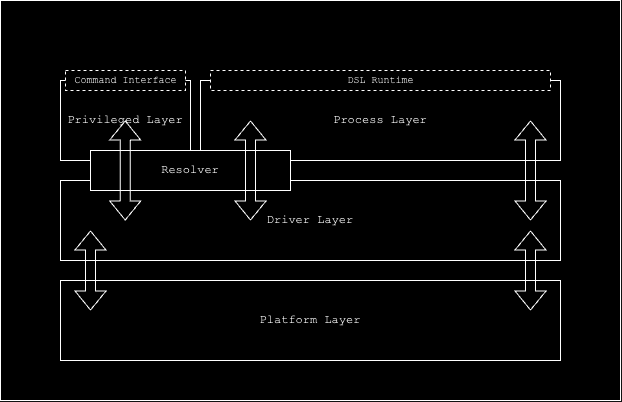

The diagram above was exported from draw.io. Its source (the exported page's mxGraphModel, read from the mxfile embedded in the PNG):
<mxGraphModel dx="1035" dy="756" grid="1" gridSize="10" guides="1" tooltips="1" connect="1" arrows="1" fold="1" page="1" pageScale="1" pageWidth="850" pageHeight="1100" math="0" shadow="0">
  <root>
    <mxCell id="0" />
    <mxCell id="1" parent="0" />
    <mxCell id="2" value="" style="rounded=0;whiteSpace=wrap;html=1;" vertex="1" parent="1">
      <mxGeometry x="120" y="200" width="620" height="400" as="geometry" />
    </mxCell>
    <mxCell id="3" value="Driver Layer" style="whiteSpace=wrap;html=1;fontFamily=Courier New;" vertex="1" parent="1">
      <mxGeometry x="180" y="380" width="500" height="80" as="geometry" />
    </mxCell>
    <mxCell id="4" value="Process Layer" style="whiteSpace=wrap;html=1;fontFamily=Courier New;" vertex="1" parent="1">
      <mxGeometry x="320" y="280" width="360" height="80" as="geometry" />
    </mxCell>
    <mxCell id="5" value="" style="shape=flexArrow;endArrow=classic;startArrow=classic;html=1;rounded=0;" edge="1" parent="1">
      <mxGeometry width="100" height="100" relative="1" as="geometry">
        <mxPoint x="650" y="420" as="sourcePoint" />
        <mxPoint x="650" y="320" as="targetPoint" />
      </mxGeometry>
    </mxCell>
    <mxCell id="6" value="Privileged Layer" style="whiteSpace=wrap;html=1;fontFamily=Courier New;" vertex="1" parent="1">
      <mxGeometry x="180" y="280" width="130" height="80" as="geometry" />
    </mxCell>
    <mxCell id="7" value="&lt;font&gt;Resolver&lt;/font&gt;" style="rounded=0;whiteSpace=wrap;html=1;glass=0;fontFamily=Courier New;" vertex="1" parent="1">
      <mxGeometry x="210" y="350" width="200" height="40" as="geometry" />
    </mxCell>
    <mxCell id="8" value="" style="shape=flexArrow;endArrow=classic;startArrow=classic;html=1;rounded=0;" edge="1" parent="1">
      <mxGeometry width="100" height="100" relative="1" as="geometry">
        <mxPoint x="370" y="420" as="sourcePoint" />
        <mxPoint x="370" y="320" as="targetPoint" />
      </mxGeometry>
    </mxCell>
    <mxCell id="9" value="" style="shape=flexArrow;endArrow=classic;startArrow=classic;html=1;rounded=0;" edge="1" parent="1">
      <mxGeometry width="100" height="100" relative="1" as="geometry">
        <mxPoint x="244.70999999999998" y="420" as="sourcePoint" />
        <mxPoint x="244.70999999999998" y="320" as="targetPoint" />
      </mxGeometry>
    </mxCell>
    <mxCell id="10" value="Platform Layer" style="whiteSpace=wrap;html=1;fontFamily=Courier New;" vertex="1" parent="1">
      <mxGeometry x="180" y="480" width="500" height="80" as="geometry" />
    </mxCell>
    <mxCell id="11" value="" style="shape=flexArrow;endArrow=classic;startArrow=classic;html=1;rounded=0;" edge="1" parent="1">
      <mxGeometry width="100" height="100" relative="1" as="geometry">
        <mxPoint x="210" y="510" as="sourcePoint" />
        <mxPoint x="210" y="430" as="targetPoint" />
      </mxGeometry>
    </mxCell>
    <mxCell id="12" value="" style="rounded=0;whiteSpace=wrap;html=1;dashed=1;" vertex="1" parent="1">
      <mxGeometry x="185" y="270" width="120" height="20" as="geometry" />
    </mxCell>
    <mxCell id="13" value="&lt;font style=&quot;font-size: 10px;&quot;&gt;Command Interface&lt;/font&gt;" style="text;html=1;align=center;verticalAlign=middle;resizable=0;points=[];autosize=1;strokeColor=none;fillColor=none;fontFamily=Courier New;" vertex="1" parent="1">
      <mxGeometry x="180" y="265" width="130" height="30" as="geometry" />
    </mxCell>
    <mxCell id="14" value="" style="rounded=0;whiteSpace=wrap;html=1;dashed=1;" vertex="1" parent="1">
      <mxGeometry x="330" y="270" width="340" height="20" as="geometry" />
    </mxCell>
    <mxCell id="15" value="DSL Runtime" style="text;html=1;align=center;verticalAlign=middle;resizable=0;points=[];autosize=1;strokeColor=none;fillColor=none;fontFamily=Courier New;fontSize=10;" vertex="1" parent="1">
      <mxGeometry x="455" y="265" width="90" height="30" as="geometry" />
    </mxCell>
    <mxCell id="16" value="" style="shape=flexArrow;endArrow=classic;startArrow=classic;html=1;rounded=0;" edge="1" parent="1">
      <mxGeometry width="100" height="100" relative="1" as="geometry">
        <mxPoint x="650" y="510" as="sourcePoint" />
        <mxPoint x="650" y="430" as="targetPoint" />
      </mxGeometry>
    </mxCell>
  </root>
</mxGraphModel>